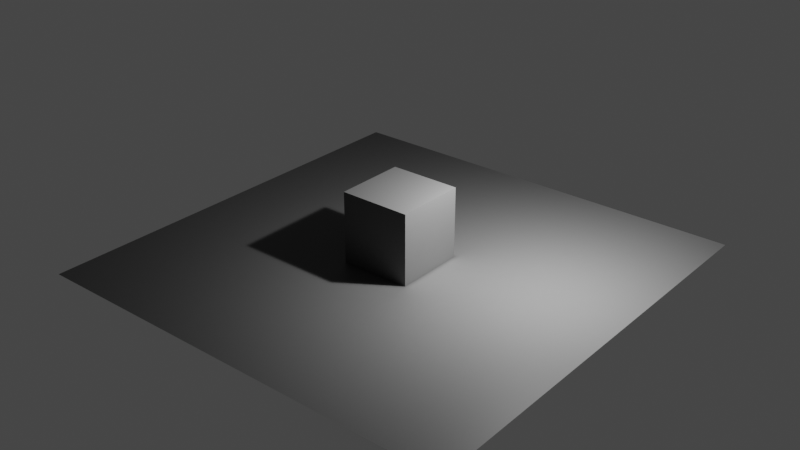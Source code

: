 # Source: lightmap_addon_test.blend  (saved by Blender 2.82.7; exported with 4.5.12 LTS)
import bpy
from mathutils import Matrix  # noqa: F401  (used for matrix-valued properties, if any)

bpy.ops.wm.read_factory_settings(use_empty=True)
scene = bpy.context.scene
scene.name = 'Scene'

# ---- collections
col_collection = bpy.data.collections.new('Collection'); scene.collection.children.link(col_collection)

# ---- images (referenced by path relative to the original .blend; pixels are not part of the script)
import os
ASSET_DIR = os.environ.get("B2B_ASSET_DIR", "")  # directory of the original .blend (textures are referenced by path, not embedded)
HERE = os.path.dirname(os.path.abspath(__file__))  # packed textures are extracted next to this script under _unpacked/

def load_image(name, relpath, width, height, colorspace="sRGB"):
    """Load a texture the original file referenced (path relative to the .blend, or extracted next to this script)."""
    p = next((c for c in (os.path.join(HERE, relpath), os.path.join(ASSET_DIR, relpath)) if relpath and os.path.exists(c)), "")
    if p:
        img = bpy.data.images.load(p, check_existing=True)
        img.name = name
    else:  # same state as the original file: an image datablock whose file is absent (Cycles renders it pink)
        img = bpy.data.images.new(name, width, height)
        img.source = "FILE"
        img.filepath = "//" + (relpath or name)
    img.colorspace_settings.name = colorspace
    return img
img_cube_baked = load_image('Cube_baked', '_unpacked/Cube_baked.4b062ff0.hdr', 128, 128, 'Linear Rec.709')
img_plane_baked = load_image('Plane_baked', '_unpacked/Plane_baked.f302b615.hdr', 128, 128, 'Linear Rec.709')

# ---- materials (node trees are filled in below, after node groups)
mat_material = bpy.data.materials.new('Material')
mat_material.alpha_threshold = 0.0
mat_material.use_transparent_shadow = False
mat_material.line_color = (0.0, 0.0, 0.0, 1.0)
mat_plane_000 = bpy.data.materials.new('Plane.000')
mat_plane_000.use_transparent_shadow = False

# ---- material node trees
mat_material.use_nodes = True; mat_material.node_tree.nodes.clear()
_N = mat_material.node_tree.nodes; _L = mat_material.node_tree.links
n0 = _N.new('ShaderNodeOutputMaterial'); n0.name = 'Material Output'; n0.location = (300, 300)
n1 = _N.new('ShaderNodeBsdfPrincipled'); n1.name = 'Principled BSDF'; n1.location = (10, 300)
n1.distribution = 'GGX'
n1.subsurface_method = 'BURLEY'
n1.inputs[2].default_value = 0.4
n1.inputs[3].default_value = 1.45
n1.inputs[27].default_value = (0.0, 0.0, 0.0, 1.0)
n1.inputs[28].default_value = 1.0
n2 = _N.new('ShaderNodeTexImage'); n2.name = 'TLM_Lightmap'; n2.location = (-300, 300)
n2.image = img_cube_baked
n2.interpolation = 'Smart'
n3 = _N.new('ShaderNodeMix'); n3.name = 'Lightmap_Multiplication'; n3.location = (-300, 300)
n3.data_type = 'RGBA'
n3.blend_type = 'MULTIPLY'
n3.inputs[0].default_value = 1.0
n4 = _N.new('ShaderNodeUVMap'); n4.name = 'Lightmap_UV'; n4.location = (-1000, 300)
n4.uv_map = 'UVMap_Lightmap'
n5 = _N.new('ShaderNodeRGB'); n5.name = 'Lightmap_BasecolorNode_A'; n5.location = (-490, 0)
n5.outputs[0].default_value = (0.8, 0.8, 0.8, 1.0)
_L.new(n1.outputs[0], n0.inputs[0])
_L.new(n2.outputs[0], n3.inputs[6])
_L.new(n5.outputs[0], n3.inputs[7])
_L.new(n3.outputs[2], n1.inputs[0])
_L.new(n4.outputs[0], n2.inputs[0])
n0.is_active_output = True
mat_plane_000.use_nodes = True; mat_plane_000.node_tree.nodes.clear()
_N = mat_plane_000.node_tree.nodes; _L = mat_plane_000.node_tree.links
n0 = _N.new('ShaderNodeOutputMaterial'); n0.name = 'Material Output'; n0.location = (300, 300)
n1 = _N.new('ShaderNodeBsdfPrincipled'); n1.name = 'Principled BSDF'; n1.location = (10, 300)
n1.distribution = 'GGX'
n1.subsurface_method = 'BURLEY'
n1.inputs[3].default_value = 1.45
n1.inputs[27].default_value = (0.0, 0.0, 0.0, 1.0)
n1.inputs[28].default_value = 1.0
n2 = _N.new('ShaderNodeTexImage'); n2.name = 'TLM_Lightmap'; n2.location = (-300, 300)
n2.image = img_plane_baked
n2.interpolation = 'Smart'
n3 = _N.new('ShaderNodeMix'); n3.name = 'Lightmap_Multiplication'; n3.location = (-300, 300)
n3.data_type = 'RGBA'
n3.blend_type = 'MULTIPLY'
n3.inputs[0].default_value = 1.0
n4 = _N.new('ShaderNodeUVMap'); n4.name = 'Lightmap_UV'; n4.location = (-1000, 300)
n4.uv_map = 'UVMap_Lightmap'
n5 = _N.new('ShaderNodeRGB'); n5.name = 'Lightmap_BasecolorNode_A'; n5.location = (-490, 0)
n5.outputs[0].default_value = (0.8, 0.8, 0.8, 1.0)
_L.new(n1.outputs[0], n0.inputs[0])
_L.new(n2.outputs[0], n3.inputs[6])
_L.new(n5.outputs[0], n3.inputs[7])
_L.new(n3.outputs[2], n1.inputs[0])
_L.new(n4.outputs[0], n2.inputs[0])
n0.is_active_output = True

# ---- world
world_world = bpy.data.worlds.new('World'); scene.world = world_world
world_world.use_nodes = True; world_world.node_tree.nodes.clear()
_N = world_world.node_tree.nodes; _L = world_world.node_tree.links
n0 = _N.new('ShaderNodeOutputWorld'); n0.name = 'World Output'; n0.location = (300, 300)
n1 = _N.new('ShaderNodeBackground'); n1.name = 'Background'; n1.location = (10, 300)
n1.inputs[0].default_value = (0.05088, 0.05088, 0.05088, 1.0)
_L.new(n1.outputs[0], n0.inputs[0])
n0.is_active_output = True
world_world.color = (0.05088, 0.05088, 0.05088)
world_world.use_sun_shadow = False
world_world.sun_shadow_jitter_overblur = 0.0

# ---- lights
light_light = bpy.data.lights.new('Light', 'POINT')
light_light.transmission_factor = 0.0
light_light.energy = 1000.0
light_light.shadow_soft_size = 0.1
light_light.shadow_maximum_resolution = 0.006
light_light.use_absolute_resolution = True

# ---- meshes
me_cube = bpy.data.meshes.new('Cube')
me_cube.from_pydata([(1.0, 1.0, 1.0), (1.0, 1.0, -1.0), (1.0, -1.0, 1.0), (1.0, -1.0, -1.0), (-1.0, 1.0, 1.0), (-1.0, 1.0, -1.0), (-1.0, -1.0, 1.0), (-1.0, -1.0, -1.0)], [], [(0, 4, 6, 2), (3, 2, 6, 7), (7, 6, 4, 5), (5, 1, 3, 7), (1, 0, 2, 3), (5, 4, 0, 1)])
_uv = me_cube.uv_layers.new(name='UVMap_Lightmap')
_uv.uv.foreach_set('vector', [0.3182, 0.6818, 0.3182, 0.9848, 0.01515, 0.9848, 0.01515, 0.6818, 0.3485, 0.6515, 0.3485, 0.3485, 0.6515, 0.3485, 0.6515, 0.6515, 0.6515, 0.3182, 0.3485, 0.3182, 0.3485, 0.01515, 0.6515, 0.01515, 0.9848, 0.3182, 0.6818, 0.3182, 0.6818, 0.01515, 0.9848, 0.01515, 0.3182, 0.3182, 0.01515, 0.3182, 0.01515, 0.01515, 0.3182, 0.01515, 0.3182, 0.6515, 0.01515, 0.6515, 0.01515, 0.3485, 0.3182, 0.3485])
me_cube.materials.append(mat_material)
me_cube.use_remesh_preserve_volume = False
me_cube.use_remesh_preserve_attributes = False
me_cube.use_mirror_vertex_groups = False
me_cube.update()
me_plane = bpy.data.meshes.new('Plane')
me_plane.from_pydata([(-1.0, -1.0, 0.0), (1.0, -1.0, 0.0), (-1.0, 1.0, 0.0), (1.0, 1.0, 0.0)], [], [(0, 1, 3, 2)])
_uv = me_plane.uv_layers.new(name='UVMap')
_uv.uv.foreach_set('vector', [0.0, 0.0, 1.0, 0.0, 1.0, 1.0, 0.0, 1.0])
_uv.active_render = True
_uv = me_plane.uv_layers.new(name='UVMap_Lightmap')
_uv.uv.foreach_set('vector', [0.04545, 0.9545, 0.04545, 0.04545, 0.9545, 0.04545, 0.9545, 0.9545])
me_plane.materials.append(mat_plane_000)
me_plane.use_remesh_fix_poles = True
me_plane.use_remesh_preserve_attributes = False
me_plane.use_mirror_vertex_groups = False
me_plane.update()

# ---- objects
ob_cube = bpy.data.objects.new('Cube', me_cube)
ob_light = bpy.data.objects.new('Light', light_light)
ob_plane = bpy.data.objects.new('Plane', me_plane)

# ---- transforms, parenting, visibility, modifiers, constraints
ob_cube.location = (0.0, 0.0, 1.0)
ob_cube.lock_rotations_4d = False
ob_cube.empty_display_type = 'ARROWS'
ob_cube.lineart.crease_threshold = 0.0
ob_light.location = (4.076, 1.005, 5.904)
ob_light.rotation_euler = (0.6503, 0.05522, 1.866)
ob_light.lock_rotations_4d = False
ob_light.empty_display_type = 'ARROWS'
ob_light.color = (0.0, 0.0, 0.0, 0.0)
ob_light.lineart.crease_threshold = 0.0
ob_plane.location = (0.0, 0.0, 0.0)
ob_plane.scale = (6.15, 6.15, 6.15)
ob_plane.lineart.crease_threshold = 0.0

# ---- collection membership
col_collection.objects.link(ob_cube)
col_collection.objects.link(ob_light)
col_collection.objects.link(ob_plane)

# ---- scene / render settings (as saved in the file)
scene.frame_start = 1; scene.frame_end = 250; scene.frame_set(1)
scene.render.engine = 'BLENDER_EEVEE_NEXT'
scene.cycles.use_denoising = False
scene.cycles.samples = 128
scene.cycles.sampling_pattern = 'TABULATED_SOBOL'
scene.cycles.use_adaptive_sampling = False
scene.cycles.use_light_tree = False
scene.view_settings.view_transform = 'Filmic'
bpy.context.view_layer.update()

# ---- added for rendering (the .blend has no active camera): camera
cam_auto = bpy.data.cameras.new('AutoCamera')
cam_auto.lens = 50.0
cam_auto.sensor_width = 36.0
cam_auto.clip_end = 1000.0
ob_auto_camera = bpy.data.objects.new('AutoCamera', cam_auto)
scene.collection.objects.link(ob_auto_camera)
ob_auto_camera.location = (16.2012, -19.4415, 13.961)
ob_auto_camera.rotation_euler = (1.09748, -7.21219e-08, 0.694738)
scene.camera = ob_auto_camera
bpy.context.view_layer.update()
